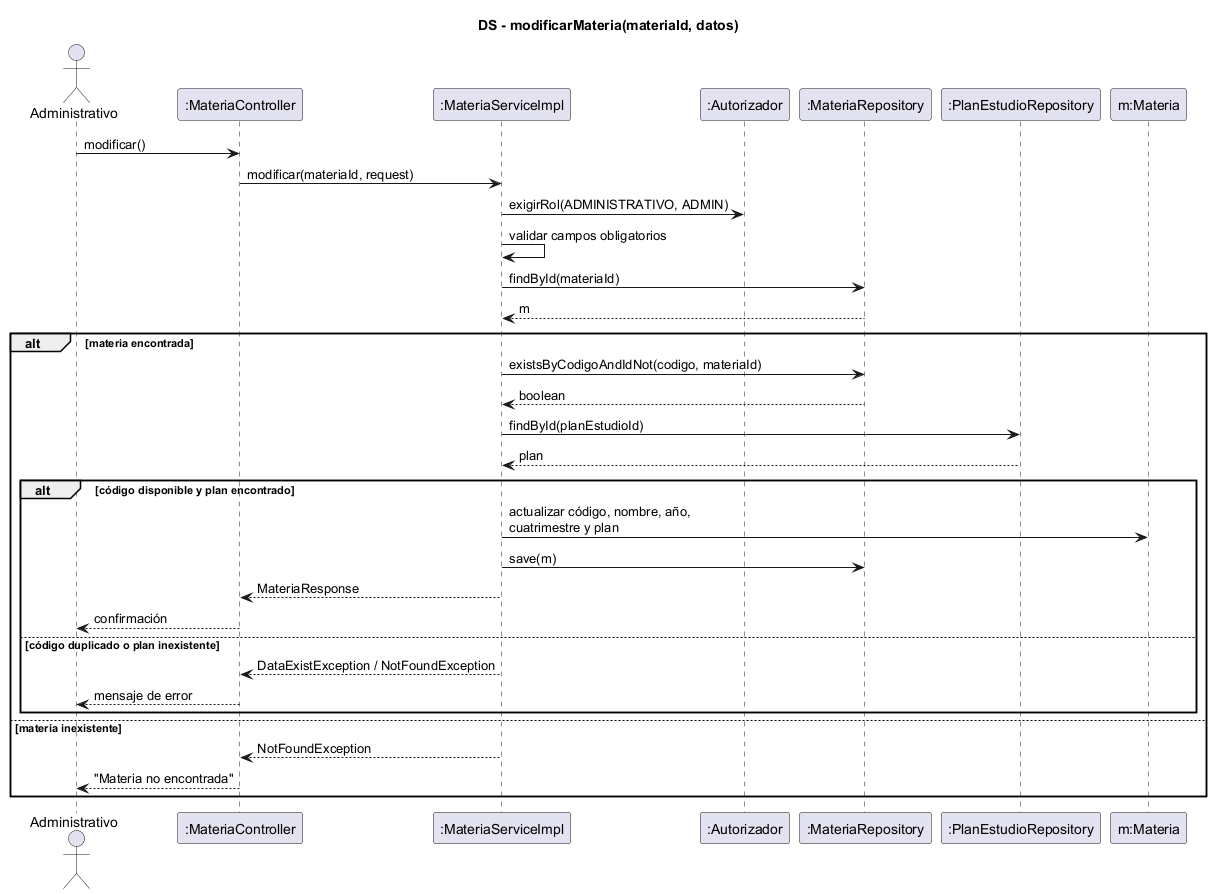

The diagram above was rendered by PlantUML. Its source (embedded in the PNG):
@startuml ds-modificar-materia
skinparam shadowing false
title DS - modificarMateria(materiaId, datos)
actor Administrativo
participant ":MateriaController" as C
participant ":MateriaServiceImpl" as S
participant ":Autorizador" as AU
participant ":MateriaRepository" as MR
participant ":PlanEstudioRepository" as PR
participant "m:Materia" as M

Administrativo -> C : modificar()
C -> S : modificar(materiaId, request)
S -> AU : exigirRol(ADMINISTRATIVO, ADMIN)
S -> S : validar campos obligatorios
S -> MR : findById(materiaId)
MR --> S : m
alt materia encontrada
  S -> MR : existsByCodigoAndIdNot(codigo, materiaId)
  MR --> S : boolean
  S -> PR : findById(planEstudioId)
  PR --> S : plan
  alt código disponible y plan encontrado
    S -> M : actualizar código, nombre, año,\ncuatrimestre y plan
    S -> MR : save(m)
    S --> C : MateriaResponse
    C --> Administrativo : confirmación
  else código duplicado o plan inexistente
    S --> C : DataExistException / NotFoundException
    C --> Administrativo : mensaje de error
  end
else materia inexistente
  S --> C : NotFoundException
  C --> Administrativo : "Materia no encontrada"
end
@enduml